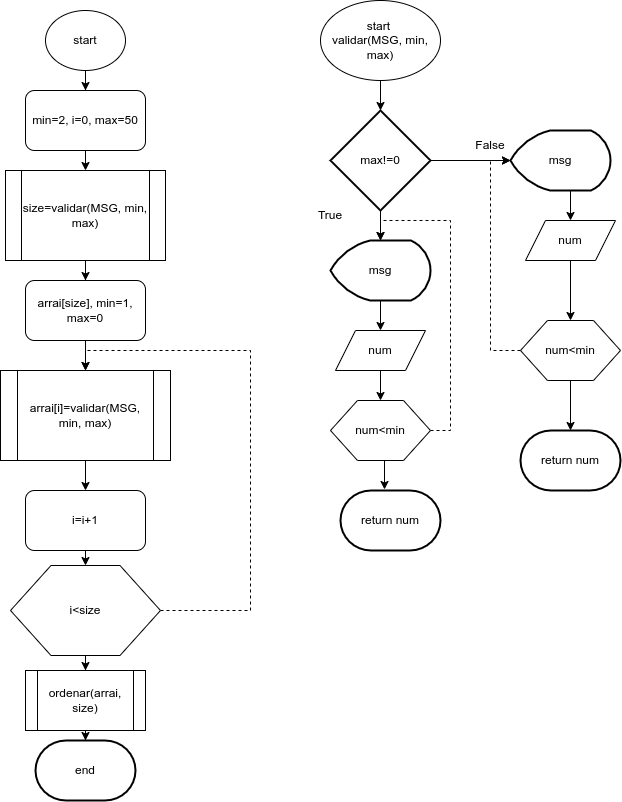

The diagram above was exported from draw.io. Its source (the exported page's mxGraphModel, read from the mxfile embedded in the PNG):
<mxGraphModel dx="882" dy="797" grid="1" gridSize="10" guides="1" tooltips="1" connect="1" arrows="1" fold="1" page="1" pageScale="1" pageWidth="827" pageHeight="1169" math="0" shadow="0">
  <root>
    <mxCell id="WIyWlLk6GJQsqaUBKTNV-0" />
    <mxCell id="WIyWlLk6GJQsqaUBKTNV-1" parent="WIyWlLk6GJQsqaUBKTNV-0" />
    <mxCell id="kd03YwmIHSimkpcG2BSQ-19" style="edgeStyle=orthogonalEdgeStyle;rounded=0;orthogonalLoop=1;jettySize=auto;html=1;exitX=0.5;exitY=1;exitDx=0;exitDy=0;" edge="1" parent="WIyWlLk6GJQsqaUBKTNV-1" source="kd03YwmIHSimkpcG2BSQ-0">
      <mxGeometry relative="1" as="geometry">
        <mxPoint x="235" y="360" as="targetPoint" />
      </mxGeometry>
    </mxCell>
    <mxCell id="kd03YwmIHSimkpcG2BSQ-52" value="" style="edgeStyle=orthogonalEdgeStyle;rounded=0;orthogonalLoop=1;jettySize=auto;html=1;" edge="1" parent="WIyWlLk6GJQsqaUBKTNV-1" source="kd03YwmIHSimkpcG2BSQ-0" target="kd03YwmIHSimkpcG2BSQ-16">
      <mxGeometry relative="1" as="geometry" />
    </mxCell>
    <mxCell id="kd03YwmIHSimkpcG2BSQ-0" value="size=validar(MSG, min, max)" style="shape=process;whiteSpace=wrap;html=1;backgroundOutline=1;" vertex="1" parent="WIyWlLk6GJQsqaUBKTNV-1">
      <mxGeometry x="155" y="280" width="160" height="90" as="geometry" />
    </mxCell>
    <mxCell id="kd03YwmIHSimkpcG2BSQ-11" style="edgeStyle=orthogonalEdgeStyle;rounded=0;orthogonalLoop=1;jettySize=auto;html=1;exitX=0.5;exitY=1;exitDx=0;exitDy=0;" edge="1" parent="WIyWlLk6GJQsqaUBKTNV-1" source="kd03YwmIHSimkpcG2BSQ-1" target="kd03YwmIHSimkpcG2BSQ-10">
      <mxGeometry relative="1" as="geometry" />
    </mxCell>
    <mxCell id="kd03YwmIHSimkpcG2BSQ-23" style="edgeStyle=orthogonalEdgeStyle;rounded=0;orthogonalLoop=1;jettySize=auto;html=1;exitX=1;exitY=0.5;exitDx=0;exitDy=0;dashed=1;" edge="1" parent="WIyWlLk6GJQsqaUBKTNV-1" source="kd03YwmIHSimkpcG2BSQ-1">
      <mxGeometry relative="1" as="geometry">
        <mxPoint x="235" y="480" as="targetPoint" />
        <Array as="points">
          <mxPoint x="400" y="720" />
          <mxPoint x="400" y="460" />
          <mxPoint x="235" y="460" />
        </Array>
      </mxGeometry>
    </mxCell>
    <mxCell id="kd03YwmIHSimkpcG2BSQ-1" value="" style="verticalLabelPosition=bottom;verticalAlign=top;html=1;shape=hexagon;perimeter=hexagonPerimeter2;arcSize=6;size=0.27;" vertex="1" parent="WIyWlLk6GJQsqaUBKTNV-1">
      <mxGeometry x="160" y="675" width="150" height="90" as="geometry" />
    </mxCell>
    <mxCell id="kd03YwmIHSimkpcG2BSQ-8" style="edgeStyle=orthogonalEdgeStyle;rounded=0;orthogonalLoop=1;jettySize=auto;html=1;exitX=0.5;exitY=1;exitDx=0;exitDy=0;entryX=0.5;entryY=0;entryDx=0;entryDy=0;" edge="1" parent="WIyWlLk6GJQsqaUBKTNV-1" source="kd03YwmIHSimkpcG2BSQ-2" target="kd03YwmIHSimkpcG2BSQ-4">
      <mxGeometry relative="1" as="geometry" />
    </mxCell>
    <mxCell id="kd03YwmIHSimkpcG2BSQ-2" value="arrai[i]=validar(MSG, min, max)" style="shape=process;whiteSpace=wrap;html=1;backgroundOutline=1;" vertex="1" parent="WIyWlLk6GJQsqaUBKTNV-1">
      <mxGeometry x="150" y="480" width="170" height="90" as="geometry" />
    </mxCell>
    <mxCell id="kd03YwmIHSimkpcG2BSQ-3" value="i&amp;lt;size" style="text;html=1;strokeColor=none;fillColor=none;align=center;verticalAlign=middle;whiteSpace=wrap;rounded=0;" vertex="1" parent="WIyWlLk6GJQsqaUBKTNV-1">
      <mxGeometry x="190" y="690" width="90" height="60" as="geometry" />
    </mxCell>
    <mxCell id="kd03YwmIHSimkpcG2BSQ-9" style="edgeStyle=orthogonalEdgeStyle;rounded=0;orthogonalLoop=1;jettySize=auto;html=1;exitX=0.5;exitY=1;exitDx=0;exitDy=0;entryX=0.5;entryY=0;entryDx=0;entryDy=0;" edge="1" parent="WIyWlLk6GJQsqaUBKTNV-1" source="kd03YwmIHSimkpcG2BSQ-4" target="kd03YwmIHSimkpcG2BSQ-1">
      <mxGeometry relative="1" as="geometry" />
    </mxCell>
    <mxCell id="kd03YwmIHSimkpcG2BSQ-4" value="i=i+1" style="rounded=1;whiteSpace=wrap;html=1;" vertex="1" parent="WIyWlLk6GJQsqaUBKTNV-1">
      <mxGeometry x="175" y="600" width="120" height="60" as="geometry" />
    </mxCell>
    <mxCell id="kd03YwmIHSimkpcG2BSQ-17" style="edgeStyle=orthogonalEdgeStyle;rounded=0;orthogonalLoop=1;jettySize=auto;html=1;entryX=0.5;entryY=0;entryDx=0;entryDy=0;" edge="1" parent="WIyWlLk6GJQsqaUBKTNV-1" source="kd03YwmIHSimkpcG2BSQ-5" target="kd03YwmIHSimkpcG2BSQ-15">
      <mxGeometry relative="1" as="geometry" />
    </mxCell>
    <mxCell id="kd03YwmIHSimkpcG2BSQ-5" value="start" style="ellipse;whiteSpace=wrap;html=1;" vertex="1" parent="WIyWlLk6GJQsqaUBKTNV-1">
      <mxGeometry x="195" y="120" width="80" height="60" as="geometry" />
    </mxCell>
    <mxCell id="kd03YwmIHSimkpcG2BSQ-26" style="edgeStyle=orthogonalEdgeStyle;rounded=0;orthogonalLoop=1;jettySize=auto;html=1;exitX=0.5;exitY=1;exitDx=0;exitDy=0;" edge="1" parent="WIyWlLk6GJQsqaUBKTNV-1" source="kd03YwmIHSimkpcG2BSQ-10" target="kd03YwmIHSimkpcG2BSQ-25">
      <mxGeometry relative="1" as="geometry" />
    </mxCell>
    <mxCell id="kd03YwmIHSimkpcG2BSQ-10" value="ordenar(arrai, size)" style="shape=process;whiteSpace=wrap;html=1;backgroundOutline=1;" vertex="1" parent="WIyWlLk6GJQsqaUBKTNV-1">
      <mxGeometry x="175" y="780" width="120" height="60" as="geometry" />
    </mxCell>
    <mxCell id="kd03YwmIHSimkpcG2BSQ-27" style="edgeStyle=orthogonalEdgeStyle;rounded=0;orthogonalLoop=1;jettySize=auto;html=1;exitX=0.5;exitY=1;exitDx=0;exitDy=0;entryX=0.5;entryY=0;entryDx=0;entryDy=0;entryPerimeter=0;" edge="1" parent="WIyWlLk6GJQsqaUBKTNV-1" source="kd03YwmIHSimkpcG2BSQ-14" target="kd03YwmIHSimkpcG2BSQ-24">
      <mxGeometry relative="1" as="geometry" />
    </mxCell>
    <mxCell id="kd03YwmIHSimkpcG2BSQ-14" value="start &lt;br&gt;validar(MSG, min, max)" style="ellipse;whiteSpace=wrap;html=1;" vertex="1" parent="WIyWlLk6GJQsqaUBKTNV-1">
      <mxGeometry x="470" y="110" width="120" height="80" as="geometry" />
    </mxCell>
    <mxCell id="kd03YwmIHSimkpcG2BSQ-18" style="edgeStyle=orthogonalEdgeStyle;rounded=0;orthogonalLoop=1;jettySize=auto;html=1;exitX=0.5;exitY=1;exitDx=0;exitDy=0;entryX=0.5;entryY=0;entryDx=0;entryDy=0;" edge="1" parent="WIyWlLk6GJQsqaUBKTNV-1" source="kd03YwmIHSimkpcG2BSQ-15" target="kd03YwmIHSimkpcG2BSQ-0">
      <mxGeometry relative="1" as="geometry" />
    </mxCell>
    <mxCell id="kd03YwmIHSimkpcG2BSQ-15" value="min=2, i=0, max=50" style="rounded=1;whiteSpace=wrap;html=1;" vertex="1" parent="WIyWlLk6GJQsqaUBKTNV-1">
      <mxGeometry x="175" y="200" width="120" height="60" as="geometry" />
    </mxCell>
    <mxCell id="kd03YwmIHSimkpcG2BSQ-20" style="edgeStyle=orthogonalEdgeStyle;rounded=0;orthogonalLoop=1;jettySize=auto;html=1;exitX=0.5;exitY=1;exitDx=0;exitDy=0;" edge="1" parent="WIyWlLk6GJQsqaUBKTNV-1" source="kd03YwmIHSimkpcG2BSQ-16" target="kd03YwmIHSimkpcG2BSQ-2">
      <mxGeometry relative="1" as="geometry" />
    </mxCell>
    <mxCell id="kd03YwmIHSimkpcG2BSQ-16" value="arrai[size], min=1, max=0" style="rounded=1;whiteSpace=wrap;html=1;" vertex="1" parent="WIyWlLk6GJQsqaUBKTNV-1">
      <mxGeometry x="175" y="390" width="120" height="60" as="geometry" />
    </mxCell>
    <mxCell id="kd03YwmIHSimkpcG2BSQ-34" style="edgeStyle=orthogonalEdgeStyle;rounded=0;orthogonalLoop=1;jettySize=auto;html=1;exitX=0.5;exitY=1;exitDx=0;exitDy=0;exitPerimeter=0;entryX=0.5;entryY=0;entryDx=0;entryDy=0;entryPerimeter=0;" edge="1" parent="WIyWlLk6GJQsqaUBKTNV-1" source="kd03YwmIHSimkpcG2BSQ-24" target="kd03YwmIHSimkpcG2BSQ-28">
      <mxGeometry relative="1" as="geometry" />
    </mxCell>
    <mxCell id="kd03YwmIHSimkpcG2BSQ-37" style="edgeStyle=orthogonalEdgeStyle;rounded=0;orthogonalLoop=1;jettySize=auto;html=1;exitX=1;exitY=0.5;exitDx=0;exitDy=0;exitPerimeter=0;entryX=0;entryY=0.5;entryDx=0;entryDy=0;entryPerimeter=0;" edge="1" parent="WIyWlLk6GJQsqaUBKTNV-1" source="kd03YwmIHSimkpcG2BSQ-24" target="kd03YwmIHSimkpcG2BSQ-29">
      <mxGeometry relative="1" as="geometry" />
    </mxCell>
    <mxCell id="kd03YwmIHSimkpcG2BSQ-24" value="max!=0" style="strokeWidth=2;html=1;shape=mxgraph.flowchart.decision;whiteSpace=wrap;" vertex="1" parent="WIyWlLk6GJQsqaUBKTNV-1">
      <mxGeometry x="480" y="220" width="100" height="100" as="geometry" />
    </mxCell>
    <mxCell id="kd03YwmIHSimkpcG2BSQ-25" value="end" style="strokeWidth=2;html=1;shape=mxgraph.flowchart.terminator;whiteSpace=wrap;" vertex="1" parent="WIyWlLk6GJQsqaUBKTNV-1">
      <mxGeometry x="185" y="850" width="100" height="60" as="geometry" />
    </mxCell>
    <mxCell id="kd03YwmIHSimkpcG2BSQ-35" style="edgeStyle=orthogonalEdgeStyle;rounded=0;orthogonalLoop=1;jettySize=auto;html=1;exitX=0.5;exitY=1;exitDx=0;exitDy=0;exitPerimeter=0;" edge="1" parent="WIyWlLk6GJQsqaUBKTNV-1" source="kd03YwmIHSimkpcG2BSQ-28" target="kd03YwmIHSimkpcG2BSQ-31">
      <mxGeometry relative="1" as="geometry" />
    </mxCell>
    <mxCell id="kd03YwmIHSimkpcG2BSQ-28" value="msg" style="strokeWidth=2;html=1;shape=mxgraph.flowchart.display;whiteSpace=wrap;" vertex="1" parent="WIyWlLk6GJQsqaUBKTNV-1">
      <mxGeometry x="480" y="350" width="100" height="60" as="geometry" />
    </mxCell>
    <mxCell id="kd03YwmIHSimkpcG2BSQ-39" style="edgeStyle=orthogonalEdgeStyle;rounded=0;orthogonalLoop=1;jettySize=auto;html=1;exitX=0.5;exitY=1;exitDx=0;exitDy=0;exitPerimeter=0;entryX=0.5;entryY=0;entryDx=0;entryDy=0;" edge="1" parent="WIyWlLk6GJQsqaUBKTNV-1" source="kd03YwmIHSimkpcG2BSQ-29" target="kd03YwmIHSimkpcG2BSQ-30">
      <mxGeometry relative="1" as="geometry" />
    </mxCell>
    <mxCell id="kd03YwmIHSimkpcG2BSQ-29" value="msg" style="strokeWidth=2;html=1;shape=mxgraph.flowchart.display;whiteSpace=wrap;" vertex="1" parent="WIyWlLk6GJQsqaUBKTNV-1">
      <mxGeometry x="660" y="240" width="100" height="60" as="geometry" />
    </mxCell>
    <mxCell id="kd03YwmIHSimkpcG2BSQ-38" style="edgeStyle=orthogonalEdgeStyle;rounded=0;orthogonalLoop=1;jettySize=auto;html=1;exitX=0.5;exitY=1;exitDx=0;exitDy=0;" edge="1" parent="WIyWlLk6GJQsqaUBKTNV-1" source="kd03YwmIHSimkpcG2BSQ-30" target="kd03YwmIHSimkpcG2BSQ-33">
      <mxGeometry relative="1" as="geometry" />
    </mxCell>
    <mxCell id="kd03YwmIHSimkpcG2BSQ-30" value="num" style="shape=parallelogram;perimeter=parallelogramPerimeter;whiteSpace=wrap;html=1;fixedSize=1;" vertex="1" parent="WIyWlLk6GJQsqaUBKTNV-1">
      <mxGeometry x="675" y="330" width="90" height="40" as="geometry" />
    </mxCell>
    <mxCell id="kd03YwmIHSimkpcG2BSQ-36" style="edgeStyle=orthogonalEdgeStyle;rounded=0;orthogonalLoop=1;jettySize=auto;html=1;exitX=0.5;exitY=1;exitDx=0;exitDy=0;entryX=0.5;entryY=0;entryDx=0;entryDy=0;" edge="1" parent="WIyWlLk6GJQsqaUBKTNV-1" source="kd03YwmIHSimkpcG2BSQ-31" target="kd03YwmIHSimkpcG2BSQ-32">
      <mxGeometry relative="1" as="geometry" />
    </mxCell>
    <mxCell id="kd03YwmIHSimkpcG2BSQ-31" value="num" style="shape=parallelogram;perimeter=parallelogramPerimeter;whiteSpace=wrap;html=1;fixedSize=1;" vertex="1" parent="WIyWlLk6GJQsqaUBKTNV-1">
      <mxGeometry x="485" y="440" width="90" height="40" as="geometry" />
    </mxCell>
    <mxCell id="kd03YwmIHSimkpcG2BSQ-42" style="edgeStyle=orthogonalEdgeStyle;rounded=0;orthogonalLoop=1;jettySize=auto;html=1;exitX=1;exitY=0.5;exitDx=0;exitDy=0;entryX=0.5;entryY=0;entryDx=0;entryDy=0;entryPerimeter=0;dashed=1;" edge="1" parent="WIyWlLk6GJQsqaUBKTNV-1" source="kd03YwmIHSimkpcG2BSQ-32" target="kd03YwmIHSimkpcG2BSQ-28">
      <mxGeometry relative="1" as="geometry" />
    </mxCell>
    <mxCell id="kd03YwmIHSimkpcG2BSQ-51" style="edgeStyle=orthogonalEdgeStyle;rounded=0;orthogonalLoop=1;jettySize=auto;html=1;exitX=0.5;exitY=1;exitDx=0;exitDy=0;entryX=0.44;entryY=-0.017;entryDx=0;entryDy=0;entryPerimeter=0;" edge="1" parent="WIyWlLk6GJQsqaUBKTNV-1" source="kd03YwmIHSimkpcG2BSQ-32" target="kd03YwmIHSimkpcG2BSQ-48">
      <mxGeometry relative="1" as="geometry" />
    </mxCell>
    <mxCell id="kd03YwmIHSimkpcG2BSQ-32" value="" style="verticalLabelPosition=bottom;verticalAlign=top;html=1;shape=hexagon;perimeter=hexagonPerimeter2;arcSize=6;size=0.27;" vertex="1" parent="WIyWlLk6GJQsqaUBKTNV-1">
      <mxGeometry x="480" y="510" width="100" height="60" as="geometry" />
    </mxCell>
    <mxCell id="kd03YwmIHSimkpcG2BSQ-44" style="edgeStyle=orthogonalEdgeStyle;rounded=0;orthogonalLoop=1;jettySize=auto;html=1;exitX=0;exitY=0.5;exitDx=0;exitDy=0;entryX=0;entryY=0.5;entryDx=0;entryDy=0;entryPerimeter=0;dashed=1;" edge="1" parent="WIyWlLk6GJQsqaUBKTNV-1" source="kd03YwmIHSimkpcG2BSQ-33" target="kd03YwmIHSimkpcG2BSQ-29">
      <mxGeometry relative="1" as="geometry" />
    </mxCell>
    <mxCell id="kd03YwmIHSimkpcG2BSQ-50" style="edgeStyle=orthogonalEdgeStyle;rounded=0;orthogonalLoop=1;jettySize=auto;html=1;exitX=0.5;exitY=1;exitDx=0;exitDy=0;entryX=0.5;entryY=0;entryDx=0;entryDy=0;entryPerimeter=0;" edge="1" parent="WIyWlLk6GJQsqaUBKTNV-1" source="kd03YwmIHSimkpcG2BSQ-33" target="kd03YwmIHSimkpcG2BSQ-49">
      <mxGeometry relative="1" as="geometry" />
    </mxCell>
    <mxCell id="kd03YwmIHSimkpcG2BSQ-33" value="" style="verticalLabelPosition=bottom;verticalAlign=top;html=1;shape=hexagon;perimeter=hexagonPerimeter2;arcSize=6;size=0.27;" vertex="1" parent="WIyWlLk6GJQsqaUBKTNV-1">
      <mxGeometry x="670" y="430" width="100" height="60" as="geometry" />
    </mxCell>
    <mxCell id="kd03YwmIHSimkpcG2BSQ-40" value="num&amp;lt;min" style="text;html=1;strokeColor=none;fillColor=none;align=center;verticalAlign=middle;whiteSpace=wrap;rounded=0;" vertex="1" parent="WIyWlLk6GJQsqaUBKTNV-1">
      <mxGeometry x="500" y="525" width="60" height="30" as="geometry" />
    </mxCell>
    <mxCell id="kd03YwmIHSimkpcG2BSQ-41" value="num&amp;lt;min" style="text;html=1;strokeColor=none;fillColor=none;align=center;verticalAlign=middle;whiteSpace=wrap;rounded=0;" vertex="1" parent="WIyWlLk6GJQsqaUBKTNV-1">
      <mxGeometry x="690" y="445" width="60" height="30" as="geometry" />
    </mxCell>
    <mxCell id="kd03YwmIHSimkpcG2BSQ-45" value="False" style="text;html=1;strokeColor=none;fillColor=none;align=center;verticalAlign=middle;whiteSpace=wrap;rounded=0;" vertex="1" parent="WIyWlLk6GJQsqaUBKTNV-1">
      <mxGeometry x="610" y="240" width="60" height="30" as="geometry" />
    </mxCell>
    <mxCell id="kd03YwmIHSimkpcG2BSQ-46" value="True" style="text;html=1;strokeColor=none;fillColor=none;align=center;verticalAlign=middle;whiteSpace=wrap;rounded=0;" vertex="1" parent="WIyWlLk6GJQsqaUBKTNV-1">
      <mxGeometry x="450" y="310" width="60" height="30" as="geometry" />
    </mxCell>
    <mxCell id="kd03YwmIHSimkpcG2BSQ-48" value="return num" style="strokeWidth=2;html=1;shape=mxgraph.flowchart.terminator;whiteSpace=wrap;" vertex="1" parent="WIyWlLk6GJQsqaUBKTNV-1">
      <mxGeometry x="490" y="600" width="100" height="60" as="geometry" />
    </mxCell>
    <mxCell id="kd03YwmIHSimkpcG2BSQ-49" value="return num" style="strokeWidth=2;html=1;shape=mxgraph.flowchart.terminator;whiteSpace=wrap;" vertex="1" parent="WIyWlLk6GJQsqaUBKTNV-1">
      <mxGeometry x="670" y="540" width="100" height="60" as="geometry" />
    </mxCell>
  </root>
</mxGraphModel>